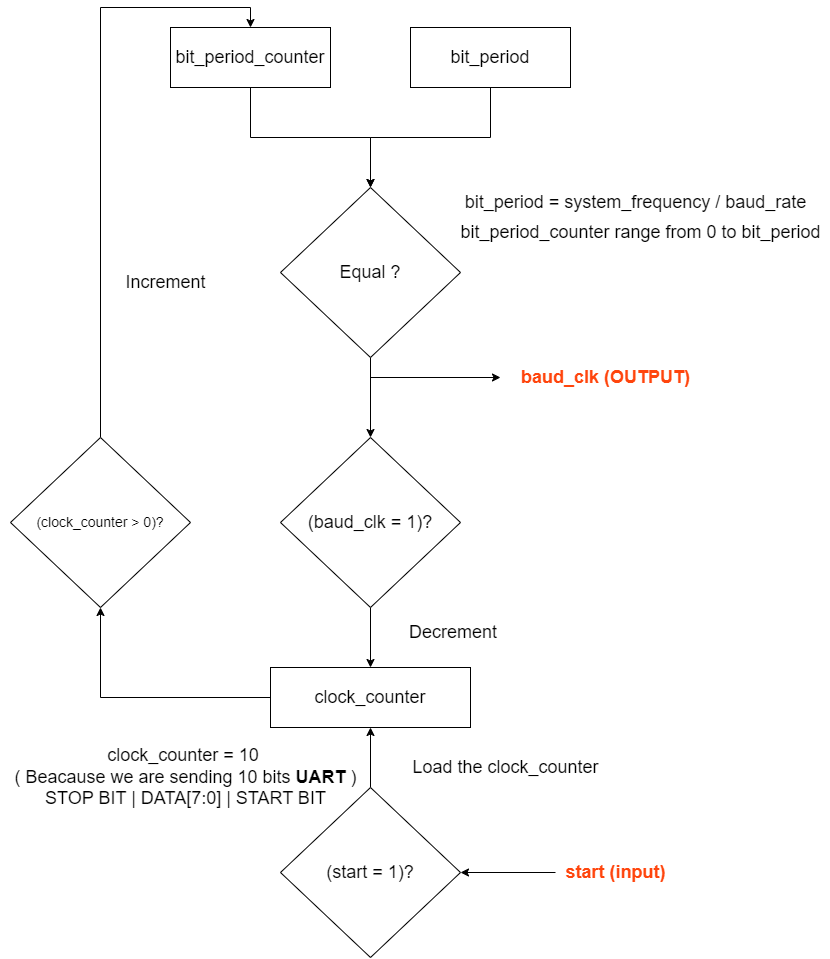

The diagram above was exported from draw.io. Its source (the exported page's mxGraphModel, read from the mxfile embedded in the PNG):
<mxGraphModel dx="3225" dy="1565" grid="1" gridSize="10" guides="1" tooltips="1" connect="1" arrows="1" fold="1" page="1" pageScale="1" pageWidth="850" pageHeight="1100" math="0" shadow="0">
  <root>
    <mxCell id="0" />
    <mxCell id="1" parent="0" />
    <mxCell id="1kd3XTm6gf96Sd4yhE-E-7" style="edgeStyle=orthogonalEdgeStyle;rounded=0;orthogonalLoop=1;jettySize=auto;html=1;entryX=0.5;entryY=0;entryDx=0;entryDy=0;" edge="1" parent="1" source="1kd3XTm6gf96Sd4yhE-E-2" target="1kd3XTm6gf96Sd4yhE-E-5">
      <mxGeometry relative="1" as="geometry" />
    </mxCell>
    <mxCell id="1kd3XTm6gf96Sd4yhE-E-2" value="&lt;font style=&quot;font-size: 18px;&quot;&gt;bit_period&lt;/font&gt;" style="rounded=0;whiteSpace=wrap;html=1;" vertex="1" parent="1">
      <mxGeometry x="410" y="120" width="160" height="60" as="geometry" />
    </mxCell>
    <mxCell id="1kd3XTm6gf96Sd4yhE-E-6" style="edgeStyle=orthogonalEdgeStyle;rounded=0;orthogonalLoop=1;jettySize=auto;html=1;entryX=0.5;entryY=0;entryDx=0;entryDy=0;" edge="1" parent="1" source="1kd3XTm6gf96Sd4yhE-E-4" target="1kd3XTm6gf96Sd4yhE-E-5">
      <mxGeometry relative="1" as="geometry" />
    </mxCell>
    <mxCell id="1kd3XTm6gf96Sd4yhE-E-4" value="&lt;font style=&quot;font-size: 18px;&quot;&gt;bit_period_counter&lt;/font&gt;" style="rounded=0;whiteSpace=wrap;html=1;" vertex="1" parent="1">
      <mxGeometry x="170" y="120" width="160" height="60" as="geometry" />
    </mxCell>
    <mxCell id="1kd3XTm6gf96Sd4yhE-E-8" style="edgeStyle=orthogonalEdgeStyle;rounded=0;orthogonalLoop=1;jettySize=auto;html=1;entryX=0.5;entryY=0;entryDx=0;entryDy=0;" edge="1" parent="1" source="1kd3XTm6gf96Sd4yhE-E-5" target="1kd3XTm6gf96Sd4yhE-E-9">
      <mxGeometry relative="1" as="geometry">
        <mxPoint x="370" y="580" as="targetPoint" />
      </mxGeometry>
    </mxCell>
    <mxCell id="1kd3XTm6gf96Sd4yhE-E-5" value="&lt;font style=&quot;font-size: 18px;&quot;&gt;Equal ?&lt;/font&gt;" style="rhombus;whiteSpace=wrap;html=1;" vertex="1" parent="1">
      <mxGeometry x="280" y="280" width="180" height="170" as="geometry" />
    </mxCell>
    <mxCell id="1kd3XTm6gf96Sd4yhE-E-11" style="edgeStyle=orthogonalEdgeStyle;rounded=0;orthogonalLoop=1;jettySize=auto;html=1;" edge="1" parent="1" source="1kd3XTm6gf96Sd4yhE-E-9" target="1kd3XTm6gf96Sd4yhE-E-12">
      <mxGeometry relative="1" as="geometry">
        <mxPoint x="370" y="790" as="targetPoint" />
      </mxGeometry>
    </mxCell>
    <mxCell id="1kd3XTm6gf96Sd4yhE-E-9" value="&lt;font style=&quot;font-size: 18px;&quot;&gt;(baud_clk = 1)?&lt;/font&gt;" style="rhombus;whiteSpace=wrap;html=1;" vertex="1" parent="1">
      <mxGeometry x="280" y="530" width="180" height="170" as="geometry" />
    </mxCell>
    <mxCell id="1kd3XTm6gf96Sd4yhE-E-14" style="edgeStyle=orthogonalEdgeStyle;rounded=0;orthogonalLoop=1;jettySize=auto;html=1;entryX=0.5;entryY=1;entryDx=0;entryDy=0;" edge="1" parent="1" source="1kd3XTm6gf96Sd4yhE-E-12" target="1kd3XTm6gf96Sd4yhE-E-13">
      <mxGeometry relative="1" as="geometry" />
    </mxCell>
    <mxCell id="1kd3XTm6gf96Sd4yhE-E-12" value="&lt;font style=&quot;font-size: 18px;&quot;&gt;clock_counter&lt;/font&gt;" style="rounded=0;whiteSpace=wrap;html=1;" vertex="1" parent="1">
      <mxGeometry x="270" y="760" width="200" height="60" as="geometry" />
    </mxCell>
    <mxCell id="1kd3XTm6gf96Sd4yhE-E-16" style="edgeStyle=orthogonalEdgeStyle;rounded=0;orthogonalLoop=1;jettySize=auto;html=1;entryX=0.5;entryY=0;entryDx=0;entryDy=0;" edge="1" parent="1" source="1kd3XTm6gf96Sd4yhE-E-13" target="1kd3XTm6gf96Sd4yhE-E-4">
      <mxGeometry relative="1" as="geometry">
        <mxPoint x="100" y="36.571437290736604" as="targetPoint" />
      </mxGeometry>
    </mxCell>
    <mxCell id="1kd3XTm6gf96Sd4yhE-E-13" value="&lt;font style=&quot;font-size: 14px;&quot;&gt;(clock_counter &amp;gt; 0)?&lt;/font&gt;" style="rhombus;whiteSpace=wrap;html=1;" vertex="1" parent="1">
      <mxGeometry x="10" y="530" width="180" height="170" as="geometry" />
    </mxCell>
    <mxCell id="1kd3XTm6gf96Sd4yhE-E-15" value="&lt;font style=&quot;font-size: 18px;&quot;&gt;Decrement&amp;nbsp;&lt;/font&gt;" style="text;html=1;align=center;verticalAlign=middle;resizable=0;points=[];autosize=1;strokeColor=none;fillColor=none;" vertex="1" parent="1">
      <mxGeometry x="395" y="705" width="120" height="40" as="geometry" />
    </mxCell>
    <mxCell id="1kd3XTm6gf96Sd4yhE-E-17" value="&lt;font style=&quot;font-size: 18px;&quot;&gt;Increment&lt;/font&gt;" style="text;html=1;align=center;verticalAlign=middle;resizable=0;points=[];autosize=1;strokeColor=none;fillColor=none;" vertex="1" parent="1">
      <mxGeometry x="115" y="355" width="100" height="40" as="geometry" />
    </mxCell>
    <mxCell id="1kd3XTm6gf96Sd4yhE-E-20" style="edgeStyle=orthogonalEdgeStyle;rounded=0;orthogonalLoop=1;jettySize=auto;html=1;entryX=0.5;entryY=1;entryDx=0;entryDy=0;" edge="1" parent="1" source="1kd3XTm6gf96Sd4yhE-E-19" target="1kd3XTm6gf96Sd4yhE-E-12">
      <mxGeometry relative="1" as="geometry" />
    </mxCell>
    <mxCell id="1kd3XTm6gf96Sd4yhE-E-19" value="&lt;font style=&quot;font-size: 18px;&quot;&gt;(start = 1)?&lt;/font&gt;" style="rhombus;whiteSpace=wrap;html=1;" vertex="1" parent="1">
      <mxGeometry x="280" y="880" width="180" height="170" as="geometry" />
    </mxCell>
    <mxCell id="1kd3XTm6gf96Sd4yhE-E-21" value="&lt;font style=&quot;font-size: 18px;&quot;&gt;Load the clock_counter&lt;/font&gt;" style="text;html=1;align=center;verticalAlign=middle;resizable=0;points=[];autosize=1;strokeColor=none;fillColor=none;" vertex="1" parent="1">
      <mxGeometry x="400" y="840" width="210" height="40" as="geometry" />
    </mxCell>
    <mxCell id="1kd3XTm6gf96Sd4yhE-E-23" value="&lt;font style=&quot;font-size: 18px;&quot;&gt;bit_period = system_frequency / baud_rate&lt;/font&gt;" style="text;html=1;align=center;verticalAlign=middle;resizable=0;points=[];autosize=1;strokeColor=none;fillColor=none;" vertex="1" parent="1">
      <mxGeometry x="450" y="275" width="370" height="40" as="geometry" />
    </mxCell>
    <mxCell id="1kd3XTm6gf96Sd4yhE-E-24" value="&lt;font style=&quot;font-size: 18px;&quot;&gt;bit_period_counter range from 0 to bit_period&lt;/font&gt;" style="text;html=1;align=center;verticalAlign=middle;resizable=0;points=[];autosize=1;strokeColor=none;fillColor=none;" vertex="1" parent="1">
      <mxGeometry x="450" y="305" width="380" height="40" as="geometry" />
    </mxCell>
    <mxCell id="1kd3XTm6gf96Sd4yhE-E-25" value="&lt;font style=&quot;&quot;&gt;&lt;font style=&quot;font-size: 18px;&quot;&gt;clock_counter = 10&amp;nbsp;&lt;br&gt;( Beacause we are sending 10 bits &lt;b style=&quot;&quot;&gt;UART&amp;nbsp;&lt;/b&gt;)&lt;br&gt;STOP BIT | DATA[7:0] | START BIT&lt;/font&gt;&lt;br&gt;&lt;/font&gt;" style="text;html=1;align=center;verticalAlign=middle;resizable=0;points=[];autosize=1;strokeColor=none;fillColor=none;" vertex="1" parent="1">
      <mxGeometry y="830" width="370" height="80" as="geometry" />
    </mxCell>
    <mxCell id="1kd3XTm6gf96Sd4yhE-E-26" value="" style="endArrow=classic;html=1;rounded=0;" edge="1" parent="1">
      <mxGeometry width="50" height="50" relative="1" as="geometry">
        <mxPoint x="370" y="470" as="sourcePoint" />
        <mxPoint x="500" y="470" as="targetPoint" />
      </mxGeometry>
    </mxCell>
    <mxCell id="1kd3XTm6gf96Sd4yhE-E-28" value="&lt;font color=&quot;#ff450d&quot; style=&quot;font-size: 18px;&quot;&gt;&lt;b&gt;baud_clk (OUTPUT)&lt;/b&gt;&lt;/font&gt;" style="text;html=1;align=center;verticalAlign=middle;resizable=0;points=[];autosize=1;strokeColor=none;fillColor=none;" vertex="1" parent="1">
      <mxGeometry x="510" y="450" width="190" height="40" as="geometry" />
    </mxCell>
    <mxCell id="1kd3XTm6gf96Sd4yhE-E-34" style="edgeStyle=orthogonalEdgeStyle;rounded=0;orthogonalLoop=1;jettySize=auto;html=1;entryX=1;entryY=0.5;entryDx=0;entryDy=0;" edge="1" parent="1" source="1kd3XTm6gf96Sd4yhE-E-33" target="1kd3XTm6gf96Sd4yhE-E-19">
      <mxGeometry relative="1" as="geometry" />
    </mxCell>
    <mxCell id="1kd3XTm6gf96Sd4yhE-E-33" value="&lt;font color=&quot;#ff450d&quot; style=&quot;font-size: 18px;&quot;&gt;&lt;b style=&quot;&quot;&gt;start (input)&lt;/b&gt;&lt;/font&gt;" style="text;html=1;align=center;verticalAlign=middle;resizable=0;points=[];autosize=1;strokeColor=none;fillColor=none;" vertex="1" parent="1">
      <mxGeometry x="555" y="945" width="120" height="40" as="geometry" />
    </mxCell>
  </root>
</mxGraphModel>